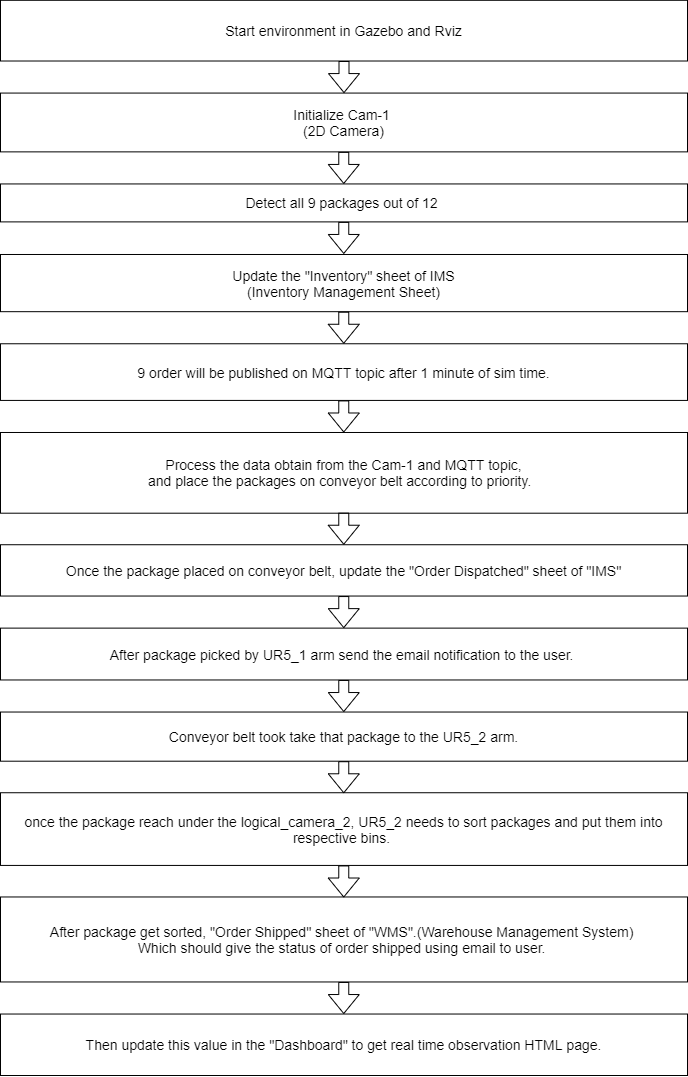

The diagram above was exported from draw.io. Its source (the exported page's mxGraphModel, read from the mxfile embedded in the PNG):
<mxGraphModel dx="2130" dy="1335" grid="0" gridSize="10" guides="1" tooltips="1" connect="1" arrows="1" fold="1" page="1" pageScale="1" pageWidth="827" pageHeight="1169" math="0" shadow="0">
  <root>
    <mxCell id="0" />
    <mxCell id="1" parent="0" />
    <mxCell id="5EsSDgY8B3j5QAlm4Xil-5" value="" style="group;fontSize=14;" vertex="1" connectable="0" parent="1">
      <mxGeometry x="64" y="48" width="687" height="1061" as="geometry" />
    </mxCell>
    <mxCell id="5EsSDgY8B3j5QAlm4Xil-1" value="" style="group;fontSize=14;" vertex="1" connectable="0" parent="5EsSDgY8B3j5QAlm4Xil-5">
      <mxGeometry width="687" height="1061" as="geometry" />
    </mxCell>
    <mxCell id="QkkzxGlXlyK7OSNy7OPV-1" value="&lt;font style=&quot;font-size: 14px;&quot;&gt;Start environment in Gazebo and Rviz&lt;/font&gt;" style="rounded=0;whiteSpace=wrap;html=1;fontSize=14;" parent="5EsSDgY8B3j5QAlm4Xil-1" vertex="1">
      <mxGeometry y="-14.193979933110368" width="687" height="60.697006688963214" as="geometry" />
    </mxCell>
    <mxCell id="QkkzxGlXlyK7OSNy7OPV-2" value="&lt;font style=&quot;font-size: 14px;&quot;&gt;Initialize Cam-1&amp;nbsp;&lt;br style=&quot;font-size: 14px;&quot;&gt;(2D Camera)&lt;/font&gt;" style="rounded=0;whiteSpace=wrap;html=1;fontSize=14;" parent="5EsSDgY8B3j5QAlm4Xil-1" vertex="1">
      <mxGeometry y="78.5727959697733" width="687" height="58.79596977329975" as="geometry" />
    </mxCell>
    <mxCell id="QkkzxGlXlyK7OSNy7OPV-4" value="&lt;font style=&quot;font-size: 14px;&quot;&gt;Detect all 9 packages out of 12&amp;nbsp;&lt;/font&gt;" style="rounded=0;whiteSpace=wrap;html=1;fontSize=14;" parent="5EsSDgY8B3j5QAlm4Xil-1" vertex="1">
      <mxGeometry y="169.43929471032743" width="687" height="37.950125944584386" as="geometry" />
    </mxCell>
    <mxCell id="QkkzxGlXlyK7OSNy7OPV-5" value="&lt;font style=&quot;font-size: 14px;&quot;&gt;Update the &quot;Inventory&quot; sheet of IMS&lt;br style=&quot;font-size: 14px;&quot;&gt;(Inventory Management Sheet)&lt;/font&gt;" style="rounded=0;whiteSpace=wrap;html=1;fontSize=14;" parent="5EsSDgY8B3j5QAlm4Xil-1" vertex="1">
      <mxGeometry y="239.99445843828715" width="687" height="57.19244332493702" as="geometry" />
    </mxCell>
    <mxCell id="QkkzxGlXlyK7OSNy7OPV-6" value="&lt;font style=&quot;font-size: 14px;&quot;&gt;9 order will be published on MQTT topic after 1 minute of sim time.&lt;/font&gt;" style="rounded=0;whiteSpace=wrap;html=1;fontSize=14;" parent="5EsSDgY8B3j5QAlm4Xil-1" vertex="1">
      <mxGeometry y="329.2574307304786" width="687" height="56.65793450881612" as="geometry" />
    </mxCell>
    <mxCell id="QkkzxGlXlyK7OSNy7OPV-7" value="&lt;font style=&quot;font-size: 14px;&quot;&gt;Process the data obtain from the Cam-1 and MQTT topic,&lt;br style=&quot;font-size: 14px;&quot;&gt;and place the packages on conveyor belt according to priority.&amp;nbsp;&lt;/font&gt;&amp;nbsp;" style="rounded=0;whiteSpace=wrap;html=1;fontSize=14;" parent="5EsSDgY8B3j5QAlm4Xil-1" vertex="1">
      <mxGeometry y="417.98589420654906" width="687" height="80.71083123425691" as="geometry" />
    </mxCell>
    <mxCell id="QkkzxGlXlyK7OSNy7OPV-8" value="&lt;font style=&quot;font-size: 14px;&quot;&gt;Once the package placed on conveyor belt, update the &quot;Order Dispatched&quot; sheet of &quot;IMS&quot;&lt;/font&gt;" style="rounded=0;whiteSpace=wrap;html=1;fontSize=14;" parent="5EsSDgY8B3j5QAlm4Xil-1" vertex="1">
      <mxGeometry y="530.2327455919394" width="687" height="51.31284634760705" as="geometry" />
    </mxCell>
    <mxCell id="QkkzxGlXlyK7OSNy7OPV-9" value="&lt;font style=&quot;font-size: 14px;&quot;&gt;After package picked by UR5_1 arm send the email notification to the user.&lt;/font&gt;&amp;nbsp;" style="rounded=0;whiteSpace=wrap;html=1;fontSize=14;" parent="5EsSDgY8B3j5QAlm4Xil-1" vertex="1">
      <mxGeometry y="613.6161209068009" width="687" height="51.84735516372796" as="geometry" />
    </mxCell>
    <mxCell id="QkkzxGlXlyK7OSNy7OPV-10" value="&lt;font style=&quot;font-size: 14px;&quot;&gt;Conveyor belt took take that package to the UR5_2 arm.&lt;/font&gt;" style="rounded=0;whiteSpace=wrap;html=1;fontSize=14;" parent="5EsSDgY8B3j5QAlm4Xil-1" vertex="1">
      <mxGeometry y="697.5340050377833" width="687" height="49.17481108312342" as="geometry" />
    </mxCell>
    <mxCell id="QkkzxGlXlyK7OSNy7OPV-11" value="&lt;font style=&quot;font-size: 14px;&quot;&gt;once the package reach under the logical_camera_2, UR5_2 needs to sort packages and put them into respective bins.&lt;/font&gt;&amp;nbsp;" style="rounded=0;whiteSpace=wrap;html=1;fontSize=14;" parent="5EsSDgY8B3j5QAlm4Xil-1" vertex="1">
      <mxGeometry y="778.2448362720403" width="687" height="72.69319899244331" as="geometry" />
    </mxCell>
    <mxCell id="QkkzxGlXlyK7OSNy7OPV-12" value="&lt;font style=&quot;font-size: 14px;&quot;&gt;After package get sorted, &quot;Order Shipped&quot; sheet of &quot;WMS&quot;.(Warehouse Management System)&amp;nbsp;&lt;br style=&quot;font-size: 14px;&quot;&gt;Which should give the status of order shipped using email to user.&amp;nbsp;&lt;/font&gt;" style="rounded=0;whiteSpace=wrap;html=1;fontSize=14;" parent="5EsSDgY8B3j5QAlm4Xil-1" vertex="1">
      <mxGeometry y="882.4740554156172" width="687" height="84.98690176322417" as="geometry" />
    </mxCell>
    <mxCell id="QkkzxGlXlyK7OSNy7OPV-13" value="&lt;font style=&quot;font-size: 14px;&quot;&gt;Then update this value in the &quot;Dashboard&quot; to get real time observation HTML page.&lt;/font&gt;" style="rounded=0;whiteSpace=wrap;html=1;fontSize=14;" parent="5EsSDgY8B3j5QAlm4Xil-1" vertex="1">
      <mxGeometry y="999.5314861460956" width="687" height="61.46851385390428" as="geometry" />
    </mxCell>
    <mxCell id="QkkzxGlXlyK7OSNy7OPV-16" value="" style="shape=flexArrow;endArrow=classic;html=1;fontSize=14;exitX=0.5;exitY=1;exitDx=0;exitDy=0;entryX=0.5;entryY=0;entryDx=0;entryDy=0;" parent="5EsSDgY8B3j5QAlm4Xil-1" source="QkkzxGlXlyK7OSNy7OPV-1" target="QkkzxGlXlyK7OSNy7OPV-2" edge="1">
      <mxGeometry width="50" height="50" relative="1" as="geometry">
        <mxPoint x="322.28382352941173" y="53.45088161209067" as="sourcePoint" />
        <mxPoint x="343.5" y="76.96926952141057" as="targetPoint" />
        <Array as="points" />
      </mxGeometry>
    </mxCell>
    <mxCell id="QkkzxGlXlyK7OSNy7OPV-17" value="" style="shape=flexArrow;endArrow=classic;html=1;fontSize=14;exitX=0.5;exitY=1;exitDx=0;exitDy=0;entryX=0.5;entryY=0;entryDx=0;entryDy=0;" parent="5EsSDgY8B3j5QAlm4Xil-1" edge="1">
      <mxGeometry width="50" height="50" relative="1" as="geometry">
        <mxPoint x="343.25752941176466" y="137.36876574307303" as="sourcePoint" />
        <mxPoint x="343.25752941176466" y="169.43929471032743" as="targetPoint" />
        <Array as="points" />
      </mxGeometry>
    </mxCell>
    <mxCell id="QkkzxGlXlyK7OSNy7OPV-18" value="" style="shape=flexArrow;endArrow=classic;html=1;fontSize=14;exitX=0.5;exitY=1;exitDx=0;exitDy=0;entryX=0.5;entryY=0;entryDx=0;entryDy=0;" parent="5EsSDgY8B3j5QAlm4Xil-1" edge="1">
      <mxGeometry width="50" height="50" relative="1" as="geometry">
        <mxPoint x="343.25752941176466" y="207.38942065491185" as="sourcePoint" />
        <mxPoint x="343.25752941176466" y="239.45994962216628" as="targetPoint" />
        <Array as="points" />
      </mxGeometry>
    </mxCell>
    <mxCell id="QkkzxGlXlyK7OSNy7OPV-19" value="" style="shape=flexArrow;endArrow=classic;html=1;fontSize=14;exitX=0.5;exitY=1;exitDx=0;exitDy=0;entryX=0.5;entryY=0;entryDx=0;entryDy=0;" parent="5EsSDgY8B3j5QAlm4Xil-1" edge="1">
      <mxGeometry width="50" height="50" relative="1" as="geometry">
        <mxPoint x="343.25752941176466" y="297.1869017632241" as="sourcePoint" />
        <mxPoint x="343.25752941176466" y="329.2574307304786" as="targetPoint" />
        <Array as="points" />
      </mxGeometry>
    </mxCell>
    <mxCell id="QkkzxGlXlyK7OSNy7OPV-20" value="" style="shape=flexArrow;endArrow=classic;html=1;fontSize=14;exitX=0.5;exitY=1;exitDx=0;exitDy=0;entryX=0.5;entryY=0;entryDx=0;entryDy=0;" parent="5EsSDgY8B3j5QAlm4Xil-1" edge="1">
      <mxGeometry width="50" height="50" relative="1" as="geometry">
        <mxPoint x="343.25752941176466" y="385.9153652392946" as="sourcePoint" />
        <mxPoint x="343.25752941176466" y="417.98589420654906" as="targetPoint" />
        <Array as="points" />
      </mxGeometry>
    </mxCell>
    <mxCell id="QkkzxGlXlyK7OSNy7OPV-21" value="" style="shape=flexArrow;endArrow=classic;html=1;fontSize=14;exitX=0.5;exitY=1;exitDx=0;exitDy=0;entryX=0.5;entryY=0;entryDx=0;entryDy=0;" parent="5EsSDgY8B3j5QAlm4Xil-1" edge="1">
      <mxGeometry width="50" height="50" relative="1" as="geometry">
        <mxPoint x="343.25752941176466" y="498.1622166246851" as="sourcePoint" />
        <mxPoint x="343.25752941176466" y="530.2327455919394" as="targetPoint" />
        <Array as="points" />
      </mxGeometry>
    </mxCell>
    <mxCell id="QkkzxGlXlyK7OSNy7OPV-22" value="" style="shape=flexArrow;endArrow=classic;html=1;fontSize=14;exitX=0.5;exitY=1;exitDx=0;exitDy=0;entryX=0.5;entryY=0;entryDx=0;entryDy=0;" parent="5EsSDgY8B3j5QAlm4Xil-1" edge="1">
      <mxGeometry width="50" height="50" relative="1" as="geometry">
        <mxPoint x="343.25752941176466" y="581.5455919395465" as="sourcePoint" />
        <mxPoint x="343.25752941176466" y="613.6161209068009" as="targetPoint" />
        <Array as="points" />
      </mxGeometry>
    </mxCell>
    <mxCell id="QkkzxGlXlyK7OSNy7OPV-23" value="" style="shape=flexArrow;endArrow=classic;html=1;fontSize=14;exitX=0.5;exitY=1;exitDx=0;exitDy=0;entryX=0.5;entryY=0;entryDx=0;entryDy=0;" parent="5EsSDgY8B3j5QAlm4Xil-1" edge="1">
      <mxGeometry width="50" height="50" relative="1" as="geometry">
        <mxPoint x="343.25752941176466" y="665.4634760705288" as="sourcePoint" />
        <mxPoint x="343.25752941176466" y="697.5340050377833" as="targetPoint" />
        <Array as="points" />
      </mxGeometry>
    </mxCell>
    <mxCell id="QkkzxGlXlyK7OSNy7OPV-24" value="" style="shape=flexArrow;endArrow=classic;html=1;fontSize=14;exitX=0.5;exitY=1;exitDx=0;exitDy=0;entryX=0.5;entryY=0;entryDx=0;entryDy=0;" parent="5EsSDgY8B3j5QAlm4Xil-1" edge="1">
      <mxGeometry width="50" height="50" relative="1" as="geometry">
        <mxPoint x="343.25752941176466" y="746.7088161209068" as="sourcePoint" />
        <mxPoint x="343.25752941176466" y="778.7793450881611" as="targetPoint" />
        <Array as="points" />
      </mxGeometry>
    </mxCell>
    <mxCell id="QkkzxGlXlyK7OSNy7OPV-25" value="" style="shape=flexArrow;endArrow=classic;html=1;fontSize=14;exitX=0.5;exitY=1;exitDx=0;exitDy=0;entryX=0.5;entryY=0;entryDx=0;entryDy=0;" parent="5EsSDgY8B3j5QAlm4Xil-1" edge="1">
      <mxGeometry width="50" height="50" relative="1" as="geometry">
        <mxPoint x="343.25752941176466" y="850.9380352644836" as="sourcePoint" />
        <mxPoint x="343.25752941176466" y="883.008564231738" as="targetPoint" />
        <Array as="points" />
      </mxGeometry>
    </mxCell>
    <mxCell id="QkkzxGlXlyK7OSNy7OPV-26" value="" style="shape=flexArrow;endArrow=classic;html=1;fontSize=14;exitX=0.5;exitY=1;exitDx=0;exitDy=0;entryX=0.5;entryY=0;entryDx=0;entryDy=0;" parent="5EsSDgY8B3j5QAlm4Xil-1" edge="1">
      <mxGeometry width="50" height="50" relative="1" as="geometry">
        <mxPoint x="343.25752941176466" y="967.4609571788412" as="sourcePoint" />
        <mxPoint x="343.25752941176466" y="999.5314861460956" as="targetPoint" />
        <Array as="points" />
      </mxGeometry>
    </mxCell>
  </root>
</mxGraphModel>